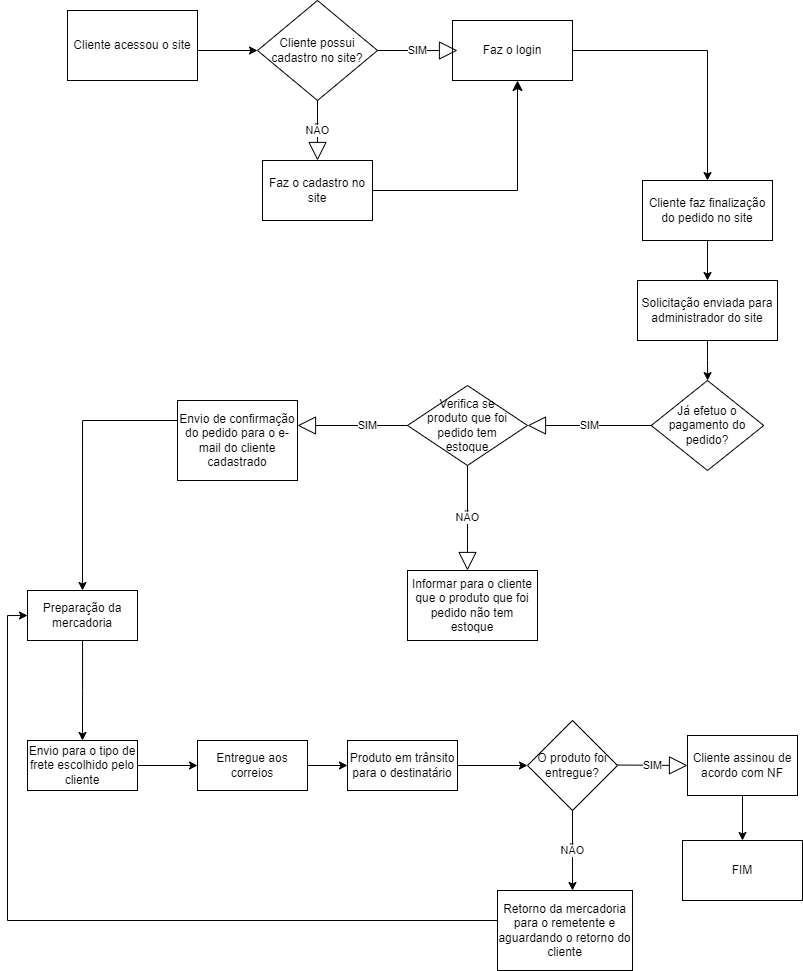

The diagram above was exported from draw.io. Its source (the exported page's mxGraphModel, read from the mxfile embedded in the PNG):
<mxGraphModel dx="756" dy="674" grid="1" gridSize="10" guides="1" tooltips="1" connect="1" arrows="1" fold="1" page="1" pageScale="1" pageWidth="827" pageHeight="1169" math="0" shadow="0">
  <root>
    <mxCell id="0" />
    <mxCell id="1" parent="0" />
    <mxCell id="7_3IDhsRFHotFbdCbk4Y-2" value="Cliente acessou o site" style="rounded=0;whiteSpace=wrap;html=1;" vertex="1" parent="1">
      <mxGeometry x="70" y="50" width="130" height="70" as="geometry" />
    </mxCell>
    <mxCell id="7_3IDhsRFHotFbdCbk4Y-3" value="" style="endArrow=classic;html=1;rounded=0;" edge="1" parent="1">
      <mxGeometry width="50" height="50" relative="1" as="geometry">
        <mxPoint x="200" y="90" as="sourcePoint" />
        <mxPoint x="260" y="90" as="targetPoint" />
      </mxGeometry>
    </mxCell>
    <mxCell id="7_3IDhsRFHotFbdCbk4Y-4" value="Cliente possui cadastro no site?" style="rhombus;whiteSpace=wrap;html=1;" vertex="1" parent="1">
      <mxGeometry x="260" y="40" width="120" height="100" as="geometry" />
    </mxCell>
    <mxCell id="7_3IDhsRFHotFbdCbk4Y-9" value="Faz o cadastro no site" style="rounded=0;whiteSpace=wrap;html=1;" vertex="1" parent="1">
      <mxGeometry x="265" y="200" width="110" height="60" as="geometry" />
    </mxCell>
    <mxCell id="7_3IDhsRFHotFbdCbk4Y-22" style="edgeStyle=orthogonalEdgeStyle;rounded=0;orthogonalLoop=1;jettySize=auto;html=1;entryX=0.5;entryY=0;entryDx=0;entryDy=0;" edge="1" parent="1" source="7_3IDhsRFHotFbdCbk4Y-11" target="7_3IDhsRFHotFbdCbk4Y-23">
      <mxGeometry relative="1" as="geometry">
        <mxPoint x="710" y="280" as="targetPoint" />
      </mxGeometry>
    </mxCell>
    <mxCell id="7_3IDhsRFHotFbdCbk4Y-11" value="Faz o login" style="rounded=0;whiteSpace=wrap;html=1;" vertex="1" parent="1">
      <mxGeometry x="455" y="60" width="120" height="60" as="geometry" />
    </mxCell>
    <mxCell id="7_3IDhsRFHotFbdCbk4Y-14" value="NÃO" style="endArrow=block;endSize=16;endFill=0;html=1;rounded=0;exitX=0.5;exitY=1;exitDx=0;exitDy=0;entryX=0.5;entryY=0;entryDx=0;entryDy=0;" edge="1" parent="1" source="7_3IDhsRFHotFbdCbk4Y-4" target="7_3IDhsRFHotFbdCbk4Y-9">
      <mxGeometry width="160" relative="1" as="geometry">
        <mxPoint x="330" y="150" as="sourcePoint" />
        <mxPoint x="490" y="150" as="targetPoint" />
      </mxGeometry>
    </mxCell>
    <mxCell id="7_3IDhsRFHotFbdCbk4Y-15" value="SIM" style="endArrow=block;endSize=16;endFill=0;html=1;rounded=0;" edge="1" parent="1">
      <mxGeometry width="160" relative="1" as="geometry">
        <mxPoint x="380" y="90" as="sourcePoint" />
        <mxPoint x="460" y="90" as="targetPoint" />
        <Array as="points">
          <mxPoint x="420" y="90" />
        </Array>
      </mxGeometry>
    </mxCell>
    <mxCell id="7_3IDhsRFHotFbdCbk4Y-20" value="" style="edgeStyle=segmentEdgeStyle;endArrow=classic;html=1;curved=0;rounded=0;endSize=8;startSize=8;exitX=1;exitY=0.5;exitDx=0;exitDy=0;" edge="1" parent="1" source="7_3IDhsRFHotFbdCbk4Y-9">
      <mxGeometry width="50" height="50" relative="1" as="geometry">
        <mxPoint x="470" y="170" as="sourcePoint" />
        <mxPoint x="520" y="120" as="targetPoint" />
        <Array as="points">
          <mxPoint x="520" y="230" />
        </Array>
      </mxGeometry>
    </mxCell>
    <mxCell id="7_3IDhsRFHotFbdCbk4Y-29" style="edgeStyle=orthogonalEdgeStyle;rounded=0;orthogonalLoop=1;jettySize=auto;html=1;" edge="1" parent="1" source="7_3IDhsRFHotFbdCbk4Y-23" target="7_3IDhsRFHotFbdCbk4Y-25">
      <mxGeometry relative="1" as="geometry" />
    </mxCell>
    <mxCell id="7_3IDhsRFHotFbdCbk4Y-23" value="Cliente faz finalização do pedido no site" style="rounded=0;whiteSpace=wrap;html=1;" vertex="1" parent="1">
      <mxGeometry x="645" y="220" width="130" height="60" as="geometry" />
    </mxCell>
    <mxCell id="7_3IDhsRFHotFbdCbk4Y-28" style="edgeStyle=orthogonalEdgeStyle;rounded=0;orthogonalLoop=1;jettySize=auto;html=1;" edge="1" parent="1" source="7_3IDhsRFHotFbdCbk4Y-25" target="7_3IDhsRFHotFbdCbk4Y-26">
      <mxGeometry relative="1" as="geometry" />
    </mxCell>
    <mxCell id="7_3IDhsRFHotFbdCbk4Y-25" value="Solicitação enviada para administrador do site" style="rounded=0;whiteSpace=wrap;html=1;" vertex="1" parent="1">
      <mxGeometry x="640" y="320" width="140" height="60" as="geometry" />
    </mxCell>
    <mxCell id="7_3IDhsRFHotFbdCbk4Y-26" value="Já efetuo o pagamento do pedido?" style="rhombus;whiteSpace=wrap;html=1;" vertex="1" parent="1">
      <mxGeometry x="653.75" y="420" width="112.5" height="90" as="geometry" />
    </mxCell>
    <mxCell id="7_3IDhsRFHotFbdCbk4Y-33" value="SIM" style="endArrow=block;endSize=16;endFill=0;html=1;rounded=0;exitX=0;exitY=0.5;exitDx=0;exitDy=0;entryX=1;entryY=0.5;entryDx=0;entryDy=0;" edge="1" parent="1" source="7_3IDhsRFHotFbdCbk4Y-26" target="7_3IDhsRFHotFbdCbk4Y-36">
      <mxGeometry width="160" relative="1" as="geometry">
        <mxPoint x="520" y="570" as="sourcePoint" />
        <mxPoint x="510" y="465" as="targetPoint" />
      </mxGeometry>
    </mxCell>
    <mxCell id="7_3IDhsRFHotFbdCbk4Y-36" value="Verifica se produto que foi pedido tem estoque" style="rhombus;html=1;whiteSpace=wrap;spacingTop=0;spacing=20;" vertex="1" parent="1">
      <mxGeometry x="410" y="425" width="120" height="80" as="geometry" />
    </mxCell>
    <mxCell id="7_3IDhsRFHotFbdCbk4Y-37" value="NÃO" style="endArrow=block;endSize=16;endFill=0;html=1;rounded=0;exitX=0.5;exitY=1;exitDx=0;exitDy=0;" edge="1" parent="1" source="7_3IDhsRFHotFbdCbk4Y-36">
      <mxGeometry width="160" relative="1" as="geometry">
        <mxPoint x="430" y="590" as="sourcePoint" />
        <mxPoint x="470" y="610" as="targetPoint" />
      </mxGeometry>
    </mxCell>
    <mxCell id="7_3IDhsRFHotFbdCbk4Y-38" value="Informar para o cliente que o produto que foi pedido não tem estoque" style="html=1;whiteSpace=wrap;" vertex="1" parent="1">
      <mxGeometry x="410" y="610" width="130" height="70" as="geometry" />
    </mxCell>
    <mxCell id="7_3IDhsRFHotFbdCbk4Y-39" value="SIM" style="endArrow=block;endSize=16;endFill=0;html=1;rounded=0;exitX=0;exitY=0.5;exitDx=0;exitDy=0;" edge="1" parent="1" source="7_3IDhsRFHotFbdCbk4Y-36">
      <mxGeometry x="-0.2727" width="160" relative="1" as="geometry">
        <mxPoint x="220" y="510" as="sourcePoint" />
        <mxPoint x="300" y="465" as="targetPoint" />
        <mxPoint as="offset" />
      </mxGeometry>
    </mxCell>
    <mxCell id="7_3IDhsRFHotFbdCbk4Y-41" style="edgeStyle=orthogonalEdgeStyle;rounded=0;orthogonalLoop=1;jettySize=auto;html=1;entryX=0.5;entryY=0;entryDx=0;entryDy=0;" edge="1" parent="1" source="7_3IDhsRFHotFbdCbk4Y-40" target="7_3IDhsRFHotFbdCbk4Y-42">
      <mxGeometry relative="1" as="geometry">
        <mxPoint x="80" y="630" as="targetPoint" />
        <Array as="points">
          <mxPoint x="85" y="460" />
        </Array>
      </mxGeometry>
    </mxCell>
    <mxCell id="7_3IDhsRFHotFbdCbk4Y-40" value="Envio de confirmação do pedido para o e-mail do cliente cadastrado" style="html=1;whiteSpace=wrap;" vertex="1" parent="1">
      <mxGeometry x="180" y="440" width="120" height="80" as="geometry" />
    </mxCell>
    <mxCell id="7_3IDhsRFHotFbdCbk4Y-45" style="edgeStyle=orthogonalEdgeStyle;rounded=0;orthogonalLoop=1;jettySize=auto;html=1;" edge="1" parent="1" source="7_3IDhsRFHotFbdCbk4Y-42">
      <mxGeometry relative="1" as="geometry">
        <mxPoint x="85" y="780" as="targetPoint" />
      </mxGeometry>
    </mxCell>
    <mxCell id="7_3IDhsRFHotFbdCbk4Y-61" style="edgeStyle=orthogonalEdgeStyle;rounded=0;orthogonalLoop=1;jettySize=auto;html=1;entryX=0;entryY=0.5;entryDx=0;entryDy=0;exitX=0;exitY=0.5;exitDx=0;exitDy=0;" edge="1" parent="1" source="7_3IDhsRFHotFbdCbk4Y-60" target="7_3IDhsRFHotFbdCbk4Y-42">
      <mxGeometry relative="1" as="geometry">
        <Array as="points">
          <mxPoint x="10" y="960" />
          <mxPoint x="10" y="655" />
        </Array>
      </mxGeometry>
    </mxCell>
    <mxCell id="7_3IDhsRFHotFbdCbk4Y-42" value="Preparação da mercadoria" style="html=1;whiteSpace=wrap;" vertex="1" parent="1">
      <mxGeometry x="30" y="630" width="110" height="50" as="geometry" />
    </mxCell>
    <mxCell id="7_3IDhsRFHotFbdCbk4Y-48" style="edgeStyle=orthogonalEdgeStyle;rounded=0;orthogonalLoop=1;jettySize=auto;html=1;entryX=0;entryY=0.5;entryDx=0;entryDy=0;" edge="1" parent="1" source="7_3IDhsRFHotFbdCbk4Y-46" target="7_3IDhsRFHotFbdCbk4Y-47">
      <mxGeometry relative="1" as="geometry" />
    </mxCell>
    <mxCell id="7_3IDhsRFHotFbdCbk4Y-46" value="Envio para o tipo de frete escolhido pelo cliente" style="html=1;whiteSpace=wrap;" vertex="1" parent="1">
      <mxGeometry x="30" y="780" width="110" height="50" as="geometry" />
    </mxCell>
    <mxCell id="7_3IDhsRFHotFbdCbk4Y-49" style="edgeStyle=orthogonalEdgeStyle;rounded=0;orthogonalLoop=1;jettySize=auto;html=1;entryX=0;entryY=0.5;entryDx=0;entryDy=0;" edge="1" parent="1" source="7_3IDhsRFHotFbdCbk4Y-47" target="7_3IDhsRFHotFbdCbk4Y-50">
      <mxGeometry relative="1" as="geometry">
        <mxPoint x="410" y="805" as="targetPoint" />
      </mxGeometry>
    </mxCell>
    <mxCell id="7_3IDhsRFHotFbdCbk4Y-47" value="Entregue aos correios" style="html=1;whiteSpace=wrap;" vertex="1" parent="1">
      <mxGeometry x="200" y="780" width="110" height="50" as="geometry" />
    </mxCell>
    <mxCell id="7_3IDhsRFHotFbdCbk4Y-52" style="edgeStyle=orthogonalEdgeStyle;rounded=0;orthogonalLoop=1;jettySize=auto;html=1;entryX=0;entryY=0.5;entryDx=0;entryDy=0;" edge="1" parent="1" source="7_3IDhsRFHotFbdCbk4Y-50" target="7_3IDhsRFHotFbdCbk4Y-51">
      <mxGeometry relative="1" as="geometry" />
    </mxCell>
    <mxCell id="7_3IDhsRFHotFbdCbk4Y-50" value="Produto em trânsito para o destinatário" style="html=1;whiteSpace=wrap;" vertex="1" parent="1">
      <mxGeometry x="350" y="780" width="110" height="50" as="geometry" />
    </mxCell>
    <mxCell id="7_3IDhsRFHotFbdCbk4Y-51" value="O produto foi entregue?" style="rhombus;whiteSpace=wrap;html=1;" vertex="1" parent="1">
      <mxGeometry x="530" y="760" width="90" height="90" as="geometry" />
    </mxCell>
    <mxCell id="7_3IDhsRFHotFbdCbk4Y-53" value="SIM" style="endArrow=block;endSize=16;endFill=0;html=1;rounded=0;" edge="1" parent="1">
      <mxGeometry width="160" relative="1" as="geometry">
        <mxPoint x="620" y="804.52" as="sourcePoint" />
        <mxPoint x="690" y="805" as="targetPoint" />
      </mxGeometry>
    </mxCell>
    <mxCell id="7_3IDhsRFHotFbdCbk4Y-54" value="Cliente assinou de acordo com NF" style="rounded=0;whiteSpace=wrap;html=1;" vertex="1" parent="1">
      <mxGeometry x="690" y="775" width="110" height="60" as="geometry" />
    </mxCell>
    <mxCell id="7_3IDhsRFHotFbdCbk4Y-55" value="" style="endArrow=classic;html=1;rounded=0;exitX=0.5;exitY=1;exitDx=0;exitDy=0;" edge="1" parent="1" source="7_3IDhsRFHotFbdCbk4Y-54">
      <mxGeometry width="50" height="50" relative="1" as="geometry">
        <mxPoint x="710" y="920" as="sourcePoint" />
        <mxPoint x="745" y="880" as="targetPoint" />
      </mxGeometry>
    </mxCell>
    <mxCell id="7_3IDhsRFHotFbdCbk4Y-56" value="FIM" style="rounded=0;whiteSpace=wrap;html=1;" vertex="1" parent="1">
      <mxGeometry x="685" y="880" width="120" height="60" as="geometry" />
    </mxCell>
    <mxCell id="7_3IDhsRFHotFbdCbk4Y-57" value="" style="endArrow=classic;html=1;rounded=0;exitX=0.5;exitY=1;exitDx=0;exitDy=0;" edge="1" parent="1" source="7_3IDhsRFHotFbdCbk4Y-51">
      <mxGeometry relative="1" as="geometry">
        <mxPoint x="540" y="920" as="sourcePoint" />
        <mxPoint x="575" y="930" as="targetPoint" />
      </mxGeometry>
    </mxCell>
    <mxCell id="7_3IDhsRFHotFbdCbk4Y-58" value="NÃO" style="edgeLabel;resizable=0;html=1;align=center;verticalAlign=middle;" connectable="0" vertex="1" parent="7_3IDhsRFHotFbdCbk4Y-57">
      <mxGeometry relative="1" as="geometry" />
    </mxCell>
    <mxCell id="7_3IDhsRFHotFbdCbk4Y-60" value="Retorno da mercadoria para o remetente e aguardando o retorno do cliente" style="rounded=0;whiteSpace=wrap;html=1;" vertex="1" parent="1">
      <mxGeometry x="500" y="930" width="135" height="80" as="geometry" />
    </mxCell>
  </root>
</mxGraphModel>